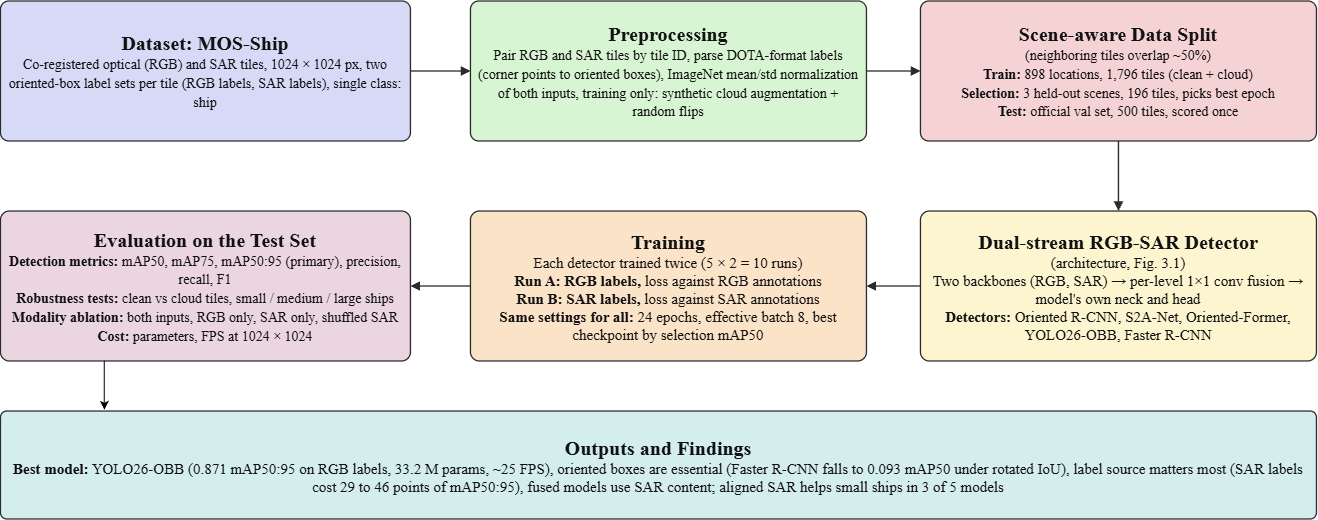

The diagram above was exported from draw.io. Its source (the exported page's mxGraphModel, read from the mxfile embedded in the PNG):
<mxGraphModel dx="1664" dy="914" grid="1" gridSize="10" guides="1" tooltips="1" connect="1" arrows="1" fold="1" page="1" pageScale="1" pageWidth="1368" pageHeight="618" background="#FFFFFF" math="0" shadow="0" adaptiveColors="none">
  <root>
    <mxCell id="0" />
    <mxCell id="1" parent="0" />
    <mxCell id="b1" parent="1" style="rounded=1;arcSize=6;whiteSpace=wrap;html=1;fillColor=#D7DAF7;strokeColor=#2B2B2B;strokeWidth=1.3;fontFamily=Times New Roman;fontSize=15;fontColor=#111111;spacing=8;" value="&lt;font style=&quot;&quot;&gt;&lt;b style=&quot;&quot;&gt;&lt;font style=&quot;font-size: 20px;&quot;&gt;Dataset: MOS-Ship&lt;/font&gt;&lt;/b&gt;&lt;br&gt;&lt;/font&gt;&lt;font style=&quot;font-size: 14px;&quot;&gt;Co-registered optical (RGB) and SAR tiles, 1024&amp;nbsp;×&amp;nbsp;1024&amp;nbsp;px, two oriented-box label sets per tile (RGB labels, SAR labels), single class: ship&lt;/font&gt;" vertex="1">
      <mxGeometry height="140" width="410" x="30" y="30" as="geometry" />
    </mxCell>
    <mxCell id="b2" parent="1" style="rounded=1;arcSize=6;whiteSpace=wrap;html=1;fillColor=#D8F5D3;strokeColor=#2B2B2B;strokeWidth=1.3;fontFamily=Times New Roman;fontSize=15;fontColor=#111111;spacing=8;" value="&lt;b style=&quot;&quot;&gt;&lt;font style=&quot;font-size: 20px;&quot;&gt;Preprocessing&lt;/font&gt;&lt;/b&gt;&lt;br&gt;&lt;font style=&quot;font-size: 14px;&quot;&gt;Pair RGB and SAR tiles by tile ID, parse DOTA-format labels (corner points to oriented boxes), ImageNet mean/std normalization of both inputs, training only: synthetic cloud augmentation + random flips&lt;/font&gt;" vertex="1">
      <mxGeometry height="140" width="396" x="500" y="30" as="geometry" />
    </mxCell>
    <mxCell id="b3" parent="1" style="rounded=1;arcSize=6;whiteSpace=wrap;html=1;fillColor=#F5D3D5;strokeColor=#2B2B2B;strokeWidth=1.3;fontFamily=Times New Roman;fontSize=15;fontColor=#111111;spacing=8;" value="&lt;b style=&quot;&quot;&gt;&lt;font style=&quot;font-size: 20px;&quot;&gt;Scene-aware Data Split&lt;/font&gt;&lt;/b&gt;&lt;br&gt;&lt;font style=&quot;font-size: 14px;&quot;&gt;(neighboring tiles overlap ~50%)&lt;br&gt;&lt;b&gt;Train:&lt;/b&gt; 898 locations, 1,796 tiles (clean + cloud)&lt;br&gt;&lt;b&gt;Selection:&lt;/b&gt; 3 held-out scenes, 196 tiles, picks best&amp;nbsp;epoch&lt;br&gt;&lt;b&gt;Test:&lt;/b&gt; official val set, 500 tiles, scored once&lt;/font&gt;" vertex="1">
      <mxGeometry height="140" width="396" x="950" y="30" as="geometry" />
    </mxCell>
    <mxCell id="b4" parent="1" style="rounded=1;arcSize=6;whiteSpace=wrap;html=1;fillColor=#FCF5CF;strokeColor=#2B2B2B;strokeWidth=1.3;fontFamily=Times New Roman;fontSize=15;fontColor=#111111;spacing=8;" value="&lt;b style=&quot;&quot;&gt;&lt;font style=&quot;font-size: 20px;&quot;&gt;Dual-stream RGB-SAR Detector&lt;/font&gt;&lt;/b&gt;&lt;br&gt;(architecture, Fig. 3.1)&lt;br&gt;Two backbones (RGB, SAR) → per-level 1×1 conv fusion → model's own neck and head&lt;br&gt;&lt;b&gt;Detectors:&lt;/b&gt; Oriented R-CNN, S2A-Net, Oriented-Former, YOLO26-OBB, Faster R-CNN" vertex="1">
      <mxGeometry height="150" width="396" x="950" y="240" as="geometry" />
    </mxCell>
    <mxCell id="b5" parent="1" style="rounded=1;arcSize=6;whiteSpace=wrap;html=1;fillColor=#FBE3C8;strokeColor=#2B2B2B;strokeWidth=1.3;fontFamily=Times New Roman;fontSize=15;fontColor=#111111;spacing=8;" value="&lt;b style=&quot;&quot;&gt;&lt;font style=&quot;font-size: 20px;&quot;&gt;Training&lt;/font&gt;&lt;/b&gt;&lt;br&gt;Each detector trained twice (5&amp;nbsp;×&amp;nbsp;2&amp;nbsp;=&amp;nbsp;10&amp;nbsp;runs)&lt;br&gt;&lt;b&gt;Run A: RGB labels,&lt;/b&gt; loss against RGB annotations&lt;br&gt;&lt;b&gt;Run B: SAR labels,&lt;/b&gt; loss against SAR annotations&lt;br&gt;&lt;b&gt;Same settings for all:&lt;/b&gt; 24 epochs, effective batch 8, best checkpoint by selection mAP50" vertex="1">
      <mxGeometry height="150" width="396" x="500" y="240" as="geometry" />
    </mxCell>
    <mxCell id="b6" parent="1" style="rounded=1;arcSize=6;whiteSpace=wrap;html=1;fillColor=#EBD5E0;strokeColor=#2B2B2B;strokeWidth=1.3;fontFamily=Times New Roman;fontSize=15;fontColor=#111111;spacing=8;" value="&lt;b style=&quot;&quot;&gt;&lt;font style=&quot;font-size: 20px;&quot;&gt;Evaluation on the Test Set&lt;/font&gt;&lt;/b&gt;&lt;br&gt;&lt;font style=&quot;font-size: 14px;&quot;&gt;&lt;b&gt;Detection metrics:&lt;/b&gt; mAP50, mAP75, mAP50:95 (primary), precision, recall, F1&lt;br&gt;&lt;b&gt;Robustness tests:&lt;/b&gt; clean vs cloud tiles, small / medium / large ships&lt;br&gt;&lt;b&gt;Modality ablation:&lt;/b&gt; both inputs, RGB only, SAR only, shuffled SAR&lt;br&gt;&lt;b&gt;Cost:&lt;/b&gt; parameters, FPS at 1024&amp;nbsp;×&amp;nbsp;1024&lt;/font&gt;" vertex="1">
      <mxGeometry height="150" width="410" x="30" y="240" as="geometry" />
    </mxCell>
    <mxCell id="b7" parent="1" style="rounded=1;arcSize=6;whiteSpace=wrap;html=1;fillColor=#D3EEEC;strokeColor=#2B2B2B;strokeWidth=1.3;fontFamily=Times New Roman;fontSize=15;fontColor=#111111;spacing=8;" value="&lt;font style=&quot;&quot;&gt;&lt;b style=&quot;&quot;&gt;&lt;font style=&quot;font-size: 20px;&quot;&gt;Outputs and Findings&lt;/font&gt;&lt;/b&gt;&lt;br&gt;&lt;/font&gt;&lt;b&gt;Best model:&lt;/b&gt; YOLO26-OBB (0.871 mAP50:95 on RGB labels, 33.2&amp;nbsp;M params, ~25 FPS), oriented boxes are essential (Faster R-CNN falls to 0.093 mAP50 under rotated IoU), label source matters most (SAR labels cost 29 to 46 points of mAP50:95), fused models use SAR content; aligned SAR helps small ships in 3 of 5 models" vertex="1">
      <mxGeometry height="108" width="1316" x="30" y="440" as="geometry" />
    </mxCell>
    <mxCell id="e0" edge="1" parent="1" source="b1" style="edgeStyle=orthogonalEdgeStyle;rounded=0;html=1;strokeColor=#2B2B2B;strokeWidth=1.4;endArrow=block;endFill=1;exitX=1;exitY=0.5;entryX=0;entryY=0.5;" target="b2">
      <mxGeometry relative="1" as="geometry" />
    </mxCell>
    <mxCell id="e1" edge="1" parent="1" source="b2" style="edgeStyle=orthogonalEdgeStyle;rounded=0;html=1;strokeColor=#2B2B2B;strokeWidth=1.4;endArrow=block;endFill=1;exitX=1;exitY=0.5;entryX=0;entryY=0.5;" target="b3">
      <mxGeometry relative="1" as="geometry" />
    </mxCell>
    <mxCell id="e2" edge="1" parent="1" source="b3" style="edgeStyle=orthogonalEdgeStyle;rounded=0;html=1;strokeColor=#2B2B2B;strokeWidth=1.4;endArrow=block;endFill=1;exitX=0.5;exitY=1;entryX=0.5;entryY=0;" target="b4">
      <mxGeometry relative="1" as="geometry" />
    </mxCell>
    <mxCell id="e3" edge="1" parent="1" source="b4" style="edgeStyle=orthogonalEdgeStyle;rounded=0;html=1;strokeColor=#2B2B2B;strokeWidth=1.4;endArrow=block;endFill=1;exitX=0;exitY=0.5;entryX=1;entryY=0.5;" target="b5">
      <mxGeometry relative="1" as="geometry" />
    </mxCell>
    <mxCell id="e4" edge="1" parent="1" source="b5" style="edgeStyle=orthogonalEdgeStyle;rounded=0;html=1;strokeColor=#2B2B2B;strokeWidth=1.4;endArrow=block;endFill=1;exitX=0;exitY=0.5;entryX=1;entryY=0.5;" target="b6">
      <mxGeometry relative="1" as="geometry" />
    </mxCell>
    <mxCell id="gtyEVgySdz1anlBp6Tkg-1" edge="1" parent="1" source="b6" style="endArrow=classic;html=1;rounded=0;entryX=0.079;entryY=-0.012;entryDx=0;entryDy=0;entryPerimeter=0;exitX=0.253;exitY=0.999;exitDx=0;exitDy=0;exitPerimeter=0;" target="b7" value="">
      <mxGeometry height="50" relative="1" width="50" x="-0.0027" as="geometry">
        <Array as="points">
          <mxPoint x="133.73" y="410" />
        </Array>
        <mxPoint x="130" y="480" as="sourcePoint" />
        <mxPoint x="180" y="430" as="targetPoint" />
      </mxGeometry>
    </mxCell>
  </root>
</mxGraphModel>